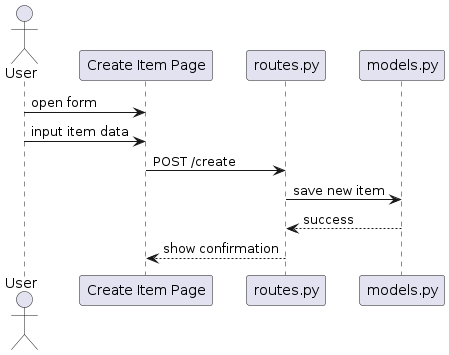

The diagram above was rendered by PlantUML. Its source (embedded in the PNG):
@startuml sequence-create-item
actor User
participant "Create Item Page" as ItemPage
participant "routes.py" as Route
participant "models.py" as ItemModel

User -> ItemPage : open form
User -> ItemPage : input item data
ItemPage -> Route : POST /create
Route -> ItemModel : save new item
ItemModel --> Route : success
Route --> ItemPage : show confirmation
@enduml